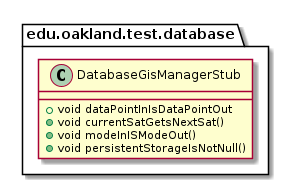

The diagram above was rendered by PlantUML. Its source (embedded in the PNG):
@startuml DatabaseGisManagerStub

package edu.oakland.test.database {
    class DatabaseGisManagerStub {
        __
        + void dataPointInIsDataPointOut
        + void currentSatGetsNextSat()
        + void modeInISModeOut()
        + void persistentStorageIsNotNull()
    }
}

@enduml